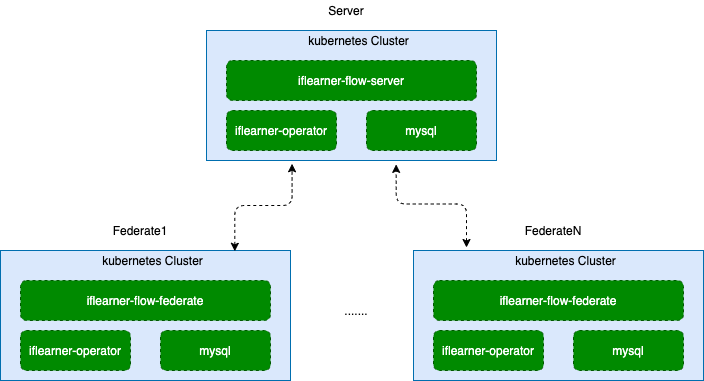

The diagram above was exported from draw.io. Its source (the exported page's mxGraphModel, read from the mxfile embedded in the PNG):
<mxGraphModel dx="946" dy="604" grid="0" gridSize="10" guides="1" tooltips="1" connect="1" arrows="1" fold="1" page="0" pageScale="1" pageWidth="827" pageHeight="1169" math="0" shadow="0">
  <root>
    <mxCell id="0" />
    <mxCell id="1" parent="0" />
    <mxCell id="gKRB8t7BLGnpWDlR0pyC-2" value="" style="rounded=0;whiteSpace=wrap;html=1;strokeColor=#006EAF;fontColor=#ffffff;fillColor=#DAE8FC;" parent="1" vertex="1">
      <mxGeometry x="330" y="110" width="290" height="130" as="geometry" />
    </mxCell>
    <mxCell id="gKRB8t7BLGnpWDlR0pyC-4" value="iflearner-operator" style="rounded=1;whiteSpace=wrap;html=1;strokeColor=#005700;fontColor=#ffffff;fillColor=#008a00;dashed=1;" parent="1" vertex="1">
      <mxGeometry x="350" y="190" width="110" height="40" as="geometry" />
    </mxCell>
    <mxCell id="gKRB8t7BLGnpWDlR0pyC-6" value="kubernetes Cluster" style="text;html=1;strokeColor=none;fillColor=none;align=center;verticalAlign=middle;whiteSpace=wrap;rounded=0;" parent="1" vertex="1">
      <mxGeometry x="430" y="110" width="105" height="20" as="geometry" />
    </mxCell>
    <mxCell id="gKRB8t7BLGnpWDlR0pyC-7" value="mysql" style="rounded=1;whiteSpace=wrap;html=1;strokeColor=#005700;fontColor=#ffffff;fillColor=#008a00;dashed=1;" parent="1" vertex="1">
      <mxGeometry x="490" y="190" width="110" height="40" as="geometry" />
    </mxCell>
    <mxCell id="gKRB8t7BLGnpWDlR0pyC-8" value="iflearner-flow-server" style="rounded=1;whiteSpace=wrap;html=1;strokeColor=#005700;fillColor=#008a00;dashed=1;fontColor=#ffffff;" parent="1" vertex="1">
      <mxGeometry x="350" y="140" width="250" height="40" as="geometry" />
    </mxCell>
    <mxCell id="gKRB8t7BLGnpWDlR0pyC-9" value="Server" style="text;html=1;strokeColor=none;fillColor=none;align=center;verticalAlign=middle;whiteSpace=wrap;rounded=0;dashed=1;" parent="1" vertex="1">
      <mxGeometry x="450" y="80" width="40" height="20" as="geometry" />
    </mxCell>
    <mxCell id="gKRB8t7BLGnpWDlR0pyC-10" value="" style="rounded=0;whiteSpace=wrap;html=1;strokeColor=#006EAF;fontColor=#ffffff;fillColor=#DAE8FC;" parent="1" vertex="1">
      <mxGeometry x="124" y="330" width="290" height="130" as="geometry" />
    </mxCell>
    <mxCell id="gKRB8t7BLGnpWDlR0pyC-11" value="iflearner-operator" style="rounded=1;whiteSpace=wrap;html=1;strokeColor=#005700;fontColor=#ffffff;fillColor=#008a00;dashed=1;" parent="1" vertex="1">
      <mxGeometry x="144" y="410" width="110" height="40" as="geometry" />
    </mxCell>
    <mxCell id="gKRB8t7BLGnpWDlR0pyC-12" value="kubernetes Cluster" style="text;html=1;strokeColor=none;fillColor=none;align=center;verticalAlign=middle;whiteSpace=wrap;rounded=0;" parent="1" vertex="1">
      <mxGeometry x="224" y="330" width="105" height="20" as="geometry" />
    </mxCell>
    <mxCell id="gKRB8t7BLGnpWDlR0pyC-13" value="mysql" style="rounded=1;whiteSpace=wrap;html=1;strokeColor=#005700;fontColor=#ffffff;fillColor=#008a00;dashed=1;" parent="1" vertex="1">
      <mxGeometry x="284" y="410" width="110" height="40" as="geometry" />
    </mxCell>
    <mxCell id="gKRB8t7BLGnpWDlR0pyC-14" value="iflearner-flow-federate" style="rounded=1;whiteSpace=wrap;html=1;strokeColor=#005700;fillColor=#008a00;dashed=1;fontColor=#ffffff;" parent="1" vertex="1">
      <mxGeometry x="144" y="360" width="250" height="40" as="geometry" />
    </mxCell>
    <mxCell id="gKRB8t7BLGnpWDlR0pyC-15" value="Federate1" style="text;html=1;strokeColor=none;fillColor=none;align=center;verticalAlign=middle;whiteSpace=wrap;rounded=0;dashed=1;" parent="1" vertex="1">
      <mxGeometry x="244" y="300" width="40" height="20" as="geometry" />
    </mxCell>
    <mxCell id="gKRB8t7BLGnpWDlR0pyC-16" value="" style="rounded=0;whiteSpace=wrap;html=1;strokeColor=#006EAF;fontColor=#ffffff;fillColor=#DAE8FC;" parent="1" vertex="1">
      <mxGeometry x="537" y="330" width="290" height="130" as="geometry" />
    </mxCell>
    <mxCell id="gKRB8t7BLGnpWDlR0pyC-17" value="iflearner-operator" style="rounded=1;whiteSpace=wrap;html=1;strokeColor=#005700;fontColor=#ffffff;fillColor=#008a00;dashed=1;" parent="1" vertex="1">
      <mxGeometry x="557" y="410" width="110" height="40" as="geometry" />
    </mxCell>
    <mxCell id="gKRB8t7BLGnpWDlR0pyC-18" value="kubernetes Cluster" style="text;html=1;strokeColor=none;fillColor=none;align=center;verticalAlign=middle;whiteSpace=wrap;rounded=0;" parent="1" vertex="1">
      <mxGeometry x="637" y="330" width="105" height="20" as="geometry" />
    </mxCell>
    <mxCell id="gKRB8t7BLGnpWDlR0pyC-19" value="mysql" style="rounded=1;whiteSpace=wrap;html=1;strokeColor=#005700;fontColor=#ffffff;fillColor=#008a00;dashed=1;" parent="1" vertex="1">
      <mxGeometry x="697" y="410" width="110" height="40" as="geometry" />
    </mxCell>
    <mxCell id="gKRB8t7BLGnpWDlR0pyC-20" value="iflearner-flow-federate" style="rounded=1;whiteSpace=wrap;html=1;strokeColor=#005700;fillColor=#008a00;dashed=1;fontColor=#ffffff;" parent="1" vertex="1">
      <mxGeometry x="557" y="360" width="250" height="40" as="geometry" />
    </mxCell>
    <mxCell id="gKRB8t7BLGnpWDlR0pyC-21" value="FederateN" style="text;html=1;strokeColor=none;fillColor=none;align=center;verticalAlign=middle;whiteSpace=wrap;rounded=0;dashed=1;" parent="1" vertex="1">
      <mxGeometry x="657" y="300" width="40" height="20" as="geometry" />
    </mxCell>
    <mxCell id="gKRB8t7BLGnpWDlR0pyC-22" value="......." style="text;html=1;strokeColor=none;fillColor=none;align=center;verticalAlign=middle;whiteSpace=wrap;rounded=0;" parent="1" vertex="1">
      <mxGeometry x="460" y="380" width="40" height="20" as="geometry" />
    </mxCell>
    <mxCell id="gKRB8t7BLGnpWDlR0pyC-23" value="" style="endArrow=classic;startArrow=classic;html=1;entryX=0.295;entryY=1.025;entryDx=0;entryDy=0;strokeWidth=1;edgeStyle=orthogonalEdgeStyle;dashed=1;entryPerimeter=0;exitX=0.808;exitY=0.006;exitDx=0;exitDy=0;exitPerimeter=0;" parent="1" source="gKRB8t7BLGnpWDlR0pyC-10" target="gKRB8t7BLGnpWDlR0pyC-2" edge="1">
      <mxGeometry width="50" height="50" relative="1" as="geometry">
        <mxPoint x="340" y="330" as="sourcePoint" />
        <mxPoint x="380" y="280" as="targetPoint" />
      </mxGeometry>
    </mxCell>
    <mxCell id="gKRB8t7BLGnpWDlR0pyC-24" value="" style="endArrow=classic;startArrow=classic;html=1;entryX=0.654;entryY=1.03;entryDx=0;entryDy=0;strokeWidth=1;edgeStyle=orthogonalEdgeStyle;dashed=1;entryPerimeter=0;" parent="1" target="gKRB8t7BLGnpWDlR0pyC-2" edge="1">
      <mxGeometry width="50" height="50" relative="1" as="geometry">
        <mxPoint x="590" y="327" as="sourcePoint" />
        <mxPoint x="485" y="250" as="targetPoint" />
      </mxGeometry>
    </mxCell>
  </root>
</mxGraphModel>